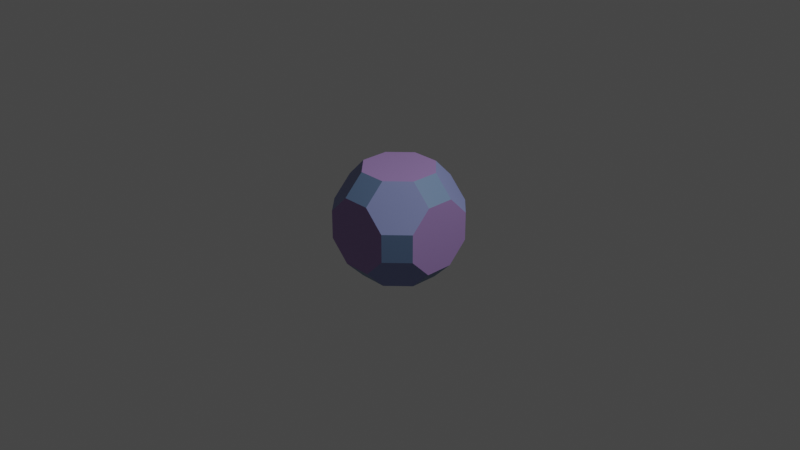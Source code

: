 # Source: 12.Cuboctaedrotruncado.blend  (saved by Blender 3.2.14; exported with 4.5.12 LTS)
import bpy
from mathutils import Matrix  # noqa: F401  (used for matrix-valued properties, if any)

bpy.ops.wm.read_factory_settings(use_empty=True)
scene = bpy.context.scene
scene.name = 'Scene'

# ---- collections
col_collection = bpy.data.collections.new('Collection'); scene.collection.children.link(col_collection)

# ---- materials (node trees are filled in below, after node groups)
mat_material = bpy.data.materials.new('Material')
mat_material.alpha_threshold = 0.0
mat_material.use_transparent_shadow = False
mat_material.line_color = (0.0, 0.0, 0.0, 1.0)
mat_material_001 = bpy.data.materials.new('Material.001')
mat_material_001.use_transparent_shadow = False
mat_material_002 = bpy.data.materials.new('Material.002')
mat_material_002.use_transparent_shadow = False

# ---- material node trees
mat_material.use_nodes = True; mat_material.node_tree.nodes.clear()
_N = mat_material.node_tree.nodes; _L = mat_material.node_tree.links
n0 = _N.new('ShaderNodeOutputMaterial'); n0.name = 'Material Output'; n0.location = (300, 300)
n1 = _N.new('ShaderNodeBsdfPrincipled'); n1.name = 'Principled BSDF'; n1.location = (10, 300)
n1.distribution = 'GGX'
n1.subsurface_method = 'RANDOM_WALK_SKIN'
n1.inputs[0].default_value = (0.3419, 0.2195, 0.4969, 1.0)
n1.inputs[2].default_value = 0.4
n1.inputs[3].default_value = 1.45
n1.inputs[27].default_value = (0.0, 0.0, 0.0, 1.0)
n1.inputs[28].default_value = 1.0
_L.new(n1.outputs[0], n0.inputs[0])
n0.is_active_output = True
mat_material_001.use_nodes = True; mat_material_001.node_tree.nodes.clear()
_N = mat_material_001.node_tree.nodes; _L = mat_material_001.node_tree.links
n0 = _N.new('ShaderNodeBsdfPrincipled'); n0.name = 'Principled BSDF'; n0.location = (10, 300)
n0.distribution = 'GGX'
n0.subsurface_method = 'RANDOM_WALK_SKIN'
n0.inputs[0].default_value = (0.2195, 0.2582, 0.5149, 1.0)
n0.inputs[3].default_value = 1.45
n0.inputs[27].default_value = (0.0, 0.0, 0.0, 1.0)
n0.inputs[28].default_value = 1.0
n1 = _N.new('ShaderNodeOutputMaterial'); n1.name = 'Material Output'; n1.location = (300, 300)
_L.new(n0.outputs[0], n1.inputs[0])
n1.is_active_output = True
mat_material_002.use_nodes = True; mat_material_002.node_tree.nodes.clear()
_N = mat_material_002.node_tree.nodes; _L = mat_material_002.node_tree.links
n0 = _N.new('ShaderNodeBsdfPrincipled'); n0.name = 'Principled BSDF'; n0.location = (10, 300)
n0.distribution = 'GGX'
n0.subsurface_method = 'RANDOM_WALK_SKIN'
n0.inputs[0].default_value = (0.1384, 0.2232, 0.3864, 1.0)
n0.inputs[3].default_value = 1.45
n0.inputs[27].default_value = (0.0, 0.0, 0.0, 1.0)
n0.inputs[28].default_value = 1.0
n1 = _N.new('ShaderNodeOutputMaterial'); n1.name = 'Material Output'; n1.location = (300, 300)
_L.new(n0.outputs[0], n1.inputs[0])
n1.is_active_output = True

# ---- world
world_world = bpy.data.worlds.new('World'); scene.world = world_world
world_world.use_nodes = True; world_world.node_tree.nodes.clear()
_N = world_world.node_tree.nodes; _L = world_world.node_tree.links
n0 = _N.new('ShaderNodeOutputWorld'); n0.name = 'World Output'; n0.location = (300, 300)
n1 = _N.new('ShaderNodeBackground'); n1.name = 'Background'; n1.location = (10, 300)
n1.inputs[0].default_value = (0.05088, 0.05088, 0.05088, 1.0)
_L.new(n1.outputs[0], n0.inputs[0])
n0.is_active_output = True
world_world.color = (0.05088, 0.05088, 0.05088)
world_world.use_sun_shadow = False
world_world.sun_shadow_jitter_overblur = 0.0

# ---- cameras
cam_camera = bpy.data.cameras.new('Camera')
cam_camera.clip_end = 100.0
cam_camera.ortho_scale = 7.314

# ---- lights
light_light = bpy.data.lights.new('Light', 'POINT')
light_light.transmission_factor = 0.0
light_light.energy = 1000.0
light_light.shadow_soft_size = 0.1
light_light.shadow_maximum_resolution = 0.006
light_light.use_absolute_resolution = True

# ---- meshes
me_solid_003 = bpy.data.meshes.new('Solid.003')
me_solid_003.from_pydata([(-0.5774, -0.3641, -0.1508), (-0.5774, -0.1508, -0.3641), (-0.5774, 0.1508, -0.3641), (-0.5774, 0.3641, -0.1508), (-0.5774, 0.3641, 0.1508), (-0.5774, 0.1508, 0.3641), (-0.5774, -0.1508, 0.3641), (-0.5774, -0.3641, 0.1508), (0.5774, -0.1508, -0.3641), (0.5774, -0.3641, -0.1508), (0.5774, -0.3641, 0.1508), (0.5774, -0.1508, 0.3641), (0.5774, 0.1508, 0.3641), (0.5774, 0.3641, 0.1508), (0.5774, 0.3641, -0.1508), (0.5774, 0.1508, -0.3641), (-0.1508, -0.5774, -0.3641), (-0.3641, -0.5774, -0.1508), (-0.3641, -0.5774, 0.1508), (-0.1508, -0.5774, 0.3641), (0.1508, -0.5774, 0.3641), (0.3641, -0.5774, 0.1508), (0.3641, -0.5774, -0.1508), (0.1508, -0.5774, -0.3641), (0.1508, 0.5774, -0.3641), (0.3641, 0.5774, -0.1508), (0.3641, 0.5774, 0.1508), (0.1508, 0.5774, 0.3641), (-0.1508, 0.5774, 0.3641), (-0.3641, 0.5774, 0.1508), (-0.3641, 0.5774, -0.1508), (-0.1508, 0.5774, -0.3641), (-0.3641, -0.1508, -0.5774), (-0.1508, -0.3641, -0.5774), (0.1508, -0.3641, -0.5774), (0.3641, -0.1508, -0.5774), (0.3641, 0.1508, -0.5774), (0.1508, 0.3641, -0.5774), (-0.1508, 0.3641, -0.5774), (-0.3641, 0.1508, -0.5774), (-0.1508, -0.3641, 0.5774), (-0.3641, -0.1508, 0.5774), (-0.3641, 0.1508, 0.5774), (-0.1508, 0.3641, 0.5774), (0.1508, 0.3641, 0.5774), (0.3641, 0.1508, 0.5774), (0.3641, -0.1508, 0.5774), (0.1508, -0.3641, 0.5774)], [], [(2, 3, 0, 1), (3, 4, 7, 0), (4, 5, 6, 7), (10, 11, 8, 9), (11, 12, 15, 8), (12, 13, 14, 15), (18, 19, 16, 17), (19, 20, 23, 16), (20, 21, 22, 23), (26, 27, 24, 25), (27, 28, 31, 24), (28, 29, 30, 31), (34, 35, 32, 33), (35, 36, 39, 32), (36, 37, 38, 39), (42, 43, 40, 41), (43, 44, 47, 40), (44, 45, 46, 47), (18, 17, 0, 7), (22, 21, 10, 9), (26, 25, 14, 13), (30, 29, 4, 3), (34, 33, 16, 23), (36, 35, 8, 15), (38, 37, 24, 31), (32, 39, 2, 1), (42, 41, 6, 5), (44, 43, 28, 27), (46, 45, 12, 11), (40, 47, 20, 19), (33, 32, 17, 16), (32, 1, 0, 17), (35, 34, 9, 8), (34, 23, 22, 9), (37, 36, 25, 24), (36, 15, 14, 25), (39, 38, 3, 2), (38, 31, 30, 3), (41, 40, 7, 6), (40, 19, 18, 7), (47, 46, 21, 20), (46, 11, 10, 21), (45, 44, 13, 12), (44, 27, 26, 13), (43, 42, 29, 28), (42, 5, 4, 29)])
me_solid_003.polygons.foreach_set('material_index', [0, 0, 0, 0, 0, 0, 0, 0, 0, 0, 0, 0, 0, 0, 0, 0, 0, 0, 2, 2, 2, 2, 2, 2, 2, 2, 2, 2, 2, 2, 1, 1, 1, 1, 1, 1, 1, 1, 1, 1, 1, 1, 1, 1, 1, 1])
me_solid_003.materials.append(mat_material)
me_solid_003.materials.append(mat_material_001)
me_solid_003.materials.append(mat_material_002)
me_solid_003.use_remesh_fix_poles = True
me_solid_003.use_remesh_preserve_attributes = False
me_solid_003.update()

# ---- objects
ob_light = bpy.data.objects.new('Light', light_light)
ob_camera = bpy.data.objects.new('Camera', cam_camera)
ob_solid_003 = bpy.data.objects.new('Solid.003', me_solid_003)

# ---- transforms, parenting, visibility, modifiers, constraints
ob_light.location = (4.076, 1.005, 5.904)
ob_light.rotation_euler = (0.6503, 0.05522, 1.866)
ob_light.lock_rotations_4d = False
ob_light.empty_display_type = 'ARROWS'
ob_light.color = (0.0, 0.0, 0.0, 0.0)
ob_light.lineart.crease_threshold = 0.0
ob_camera.location = (7.359, -6.926, 4.958)
ob_camera.rotation_euler = (1.109, 0.0, 0.8149)
ob_camera.lock_rotations_4d = False
ob_camera.empty_display_type = 'ARROWS'
ob_camera.color = (0.0, 0.0, 0.0, 0.0)
ob_camera.display_type = 'WIRE'
ob_camera.lineart.crease_threshold = 0.0
ob_solid_003.location = (0.0, 0.0, 0.0)

# ---- collection membership
col_collection.objects.link(ob_light)
col_collection.objects.link(ob_camera)
col_collection.objects.link(ob_solid_003)

# ---- scene / render settings (as saved in the file)
scene.camera = ob_camera
scene.frame_start = 1; scene.frame_end = 250; scene.frame_set(1)
scene.render.engine = 'BLENDER_EEVEE_NEXT'
scene.cycles.sampling_pattern = 'TABULATED_SOBOL'
scene.cycles.use_light_tree = False
scene.view_settings.view_transform = 'Filmic'
bpy.context.view_layer.update()
